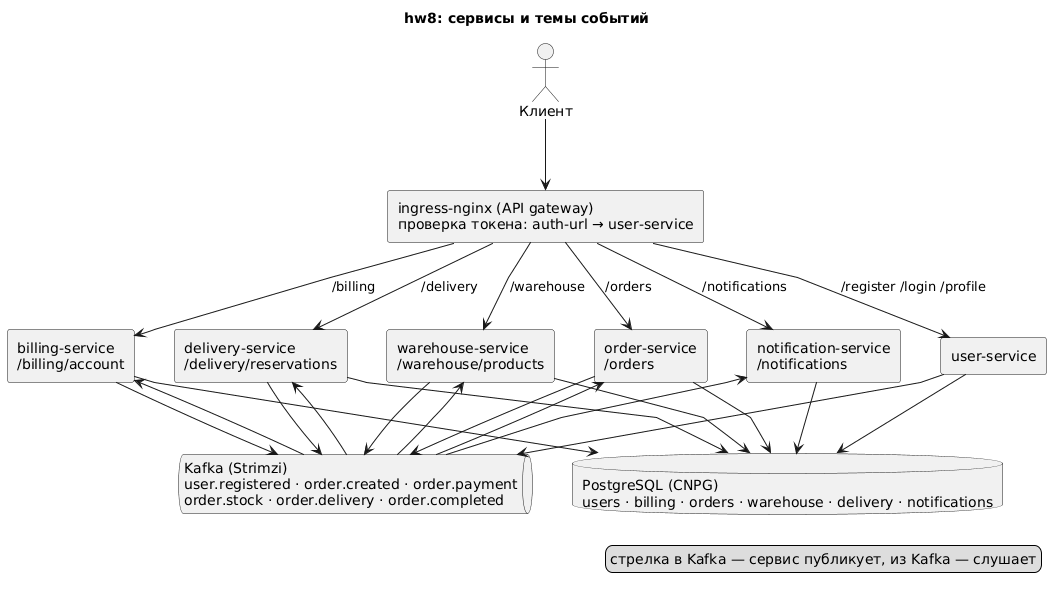

The diagram above was rendered by PlantUML. Its source (embedded in the PNG):
@startuml
title hw8: сервисы и темы событий
skinparam componentStyle rectangle
skinparam linetype polyline
skinparam nodesep 40
skinparam ranksep 70
actor Клиент as client
rectangle "ingress-nginx (API gateway)\nпроверка токена: auth-url → user-service" as gw
rectangle "user-service" as u
rectangle "order-service\n/orders" as o
rectangle "billing-service\n/billing/account" as b
rectangle "warehouse-service\n/warehouse/products" as w
rectangle "delivery-service\n/delivery/reservations" as d
rectangle "notification-service\n/notifications" as n
queue "Kafka (Strimzi)\nuser.registered · order.created · order.payment\norder.stock · order.delivery · order.completed" as k
database "PostgreSQL (CNPG)\nusers · billing · orders · warehouse · delivery · notifications" as db

client -down-> gw
gw -down-> u : /register /login /profile
gw -down-> o : /orders
gw -down-> b : /billing
gw -down-> w : /warehouse
gw -down-> d : /delivery
gw -down-> n : /notifications

k -[hidden]right-> db

u -down-> k
o -down-> k
b -down-> k
w -down-> k
d -down-> k
k -up-> o
k -up-> b
k -up-> w
k -up-> d
k -up-> n

u -down-> db
o -down-> db
b -down-> db
w -down-> db
d -down-> db
n -down-> db
legend right
стрелка в Kafka — сервис публикует, из Kafka — слушает
endlegend
@enduml